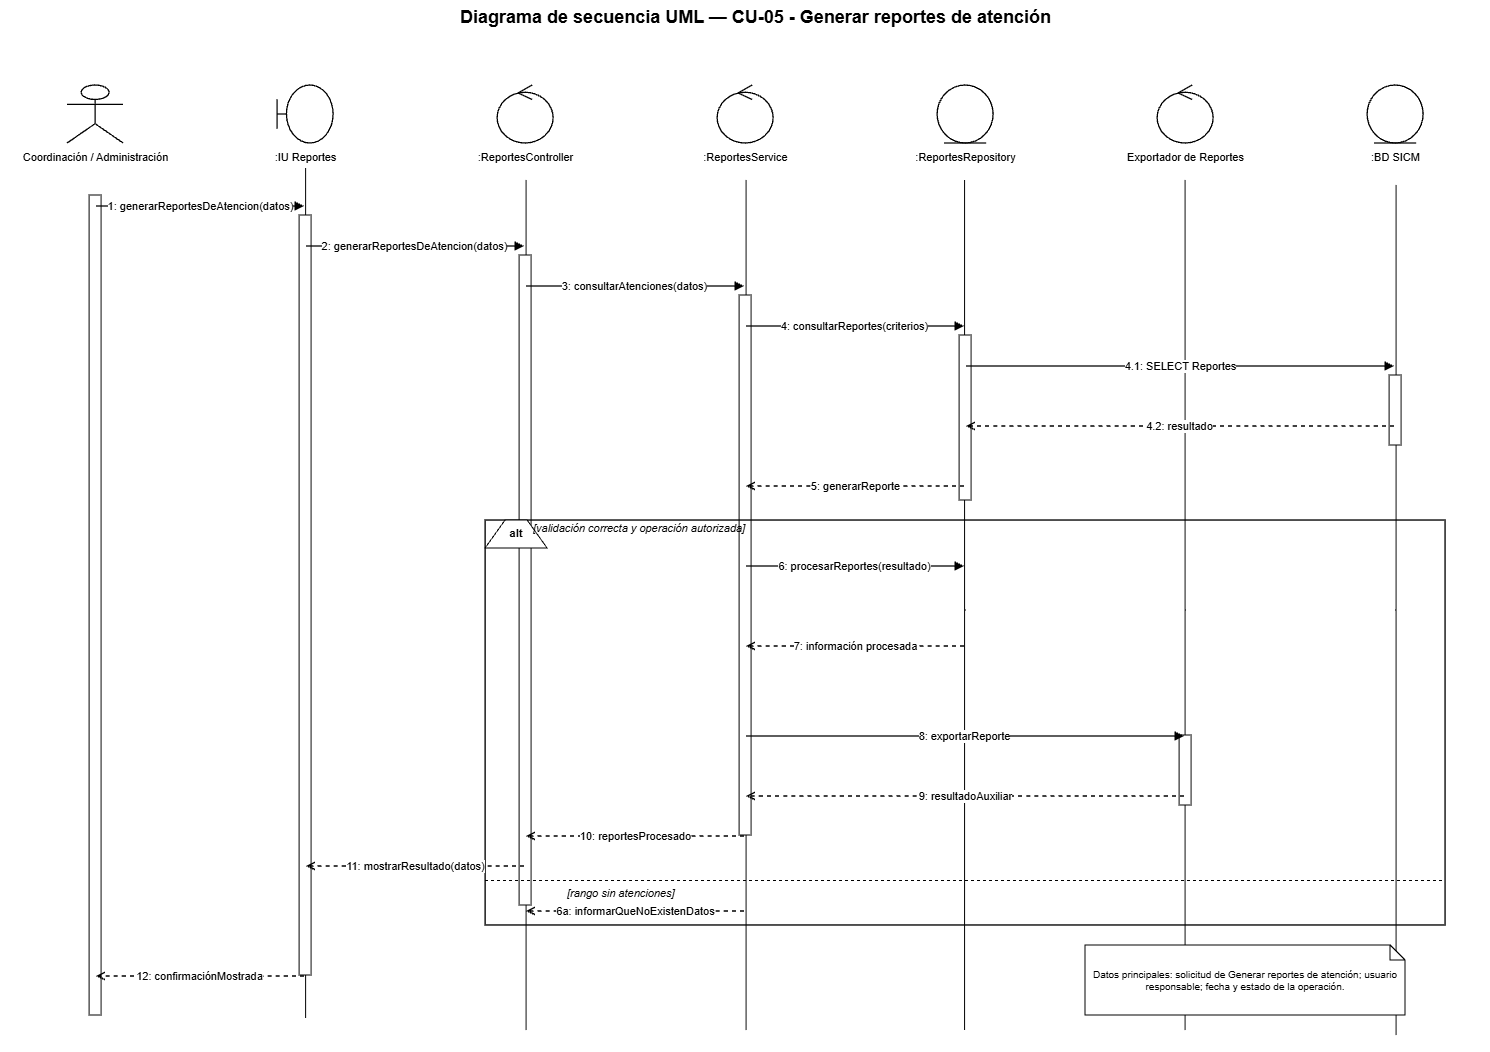

The diagram above was exported from draw.io. Its source (the exported page's mxGraphModel, read from the mxfile embedded in the PNG):
<mxGraphModel dx="3520" dy="1061" grid="1" gridSize="10" guides="1" tooltips="1" connect="1" arrows="1" fold="1" page="1" pageScale="1" pageWidth="1500" pageHeight="1180" math="0" shadow="0">
  <root>
    <mxCell id="0" />
    <mxCell id="1" parent="0" />
    <mxCell id="mi-T7sDhUgIeuPVVAIac-6" edge="1" parent="1" style="endArrow=none;html=1;rounded=0;edgeStyle=orthogonalEdgeStyle;entryX=0.5;entryY=1;entryDx=0;entryDy=0;" value="">
      <mxGeometry height="50" relative="1" width="50" as="geometry">
        <mxPoint x="1391" y="1055" as="sourcePoint" />
        <mxPoint x="1391" y="205" as="targetPoint" />
      </mxGeometry>
    </mxCell>
    <mxCell id="mi-T7sDhUgIeuPVVAIac-5" edge="1" parent="1" style="endArrow=none;html=1;rounded=0;edgeStyle=orthogonalEdgeStyle;entryX=0.5;entryY=1;entryDx=0;entryDy=0;" value="">
      <mxGeometry height="50" relative="1" width="50" as="geometry">
        <mxPoint x="1180" y="1050" as="sourcePoint" />
        <mxPoint x="1180" y="200" as="targetPoint" />
      </mxGeometry>
    </mxCell>
    <mxCell id="mi-T7sDhUgIeuPVVAIac-4" edge="1" parent="1" style="endArrow=none;html=1;rounded=0;edgeStyle=orthogonalEdgeStyle;entryX=0.5;entryY=1;entryDx=0;entryDy=0;" value="">
      <mxGeometry height="50" relative="1" width="50" as="geometry">
        <mxPoint x="959.47" y="1050" as="sourcePoint" />
        <mxPoint x="959.47" y="200" as="targetPoint" />
      </mxGeometry>
    </mxCell>
    <mxCell id="mi-T7sDhUgIeuPVVAIac-3" edge="1" parent="1" style="endArrow=none;html=1;rounded=0;edgeStyle=orthogonalEdgeStyle;entryX=0.5;entryY=1;entryDx=0;entryDy=0;" value="">
      <mxGeometry height="50" relative="1" width="50" as="geometry">
        <mxPoint x="741" y="1050" as="sourcePoint" />
        <mxPoint x="741" y="200" as="targetPoint" />
      </mxGeometry>
    </mxCell>
    <mxCell id="mi-T7sDhUgIeuPVVAIac-2" edge="1" parent="1" style="endArrow=none;html=1;rounded=0;edgeStyle=orthogonalEdgeStyle;entryX=0.5;entryY=1;entryDx=0;entryDy=0;" value="">
      <mxGeometry height="50" relative="1" width="50" as="geometry">
        <mxPoint x="521" y="1050" as="sourcePoint" />
        <mxPoint x="521" y="200" as="targetPoint" />
      </mxGeometry>
    </mxCell>
    <mxCell id="mi-T7sDhUgIeuPVVAIac-1" edge="1" parent="1" style="endArrow=none;html=1;rounded=0;edgeStyle=orthogonalEdgeStyle;entryX=0.5;entryY=1;entryDx=0;entryDy=0;" value="">
      <mxGeometry height="50" relative="1" width="50" as="geometry">
        <mxPoint x="300.51" y="1038" as="sourcePoint" />
        <mxPoint x="300.51" y="188" as="targetPoint" />
      </mxGeometry>
    </mxCell>
    <mxCell id="title" parent="1" style="text;html=1;strokeColor=none;fillColor=none;align=center;fontStyle=1;fontSize=18;fontColor=#000000;" value="Diagrama de secuencia UML — CU-05 - Generar reportes de atención" vertex="1">
      <mxGeometry height="36" width="1260" x="120" y="20" as="geometry" />
    </mxCell>
    <mxCell id="p0" parent="1" style="shape=umlActor;html=1;fillColor=#ffffff;strokeColor=#000000;strokeWidth=1.3;fontColor=#000000;" value="" vertex="1">
      <mxGeometry height="58" width="56" x="62" y="105" as="geometry" />
    </mxCell>
    <mxCell id="n0" parent="1" style="text;html=1;strokeColor=none;fillColor=none;align=center;fontSize=11;fontColor=#000000;" value="Coordinación / Administración" vertex="1">
      <mxGeometry height="26" width="190" x="-5" y="164" as="geometry" />
    </mxCell>
    <mxCell id="life0" parent="1" style="shape=line;html=1;strokeColor=#000000;strokeWidth=1;dashed=1;dashPattern=6 4;" value="" vertex="1">
      <mxGeometry height="880" width="1" x="90" y="190" as="geometry" />
    </mxCell>
    <mxCell id="p1" parent="1" style="shape=umlBoundary;html=1;fillColor=#ffffff;strokeColor=#000000;strokeWidth=1.3;fontColor=#000000;" value="" vertex="1">
      <mxGeometry height="58" width="56" x="272" y="105" as="geometry" />
    </mxCell>
    <mxCell id="n1" parent="1" style="text;html=1;strokeColor=none;fillColor=none;align=center;fontSize=11;fontColor=#000000;" value=":IU Reportes" vertex="1">
      <mxGeometry height="26" width="190" x="205" y="164" as="geometry" />
    </mxCell>
    <mxCell id="life1" parent="1" style="shape=line;html=1;strokeColor=#000000;strokeWidth=1;dashed=1;dashPattern=6 4;" value="" vertex="1">
      <mxGeometry height="880" width="1" x="300" y="190" as="geometry" />
    </mxCell>
    <mxCell id="p2" parent="1" style="shape=umlControl;html=1;fillColor=#ffffff;strokeColor=#000000;strokeWidth=1.3;fontColor=#000000;" value="" vertex="1">
      <mxGeometry height="58" width="56" x="492" y="105" as="geometry" />
    </mxCell>
    <mxCell id="n2" parent="1" style="text;html=1;strokeColor=none;fillColor=none;align=center;fontSize=11;fontColor=#000000;" value=":ReportesController" vertex="1">
      <mxGeometry height="26" width="190" x="425" y="164" as="geometry" />
    </mxCell>
    <mxCell id="life2" parent="1" style="shape=line;html=1;strokeColor=#000000;strokeWidth=1;dashed=1;dashPattern=6 4;" value="" vertex="1">
      <mxGeometry height="880" width="1" x="520" y="190" as="geometry" />
    </mxCell>
    <mxCell id="p3" parent="1" style="shape=umlControl;html=1;fillColor=#ffffff;strokeColor=#000000;strokeWidth=1.3;fontColor=#000000;" value="" vertex="1">
      <mxGeometry height="58" width="56" x="712" y="105" as="geometry" />
    </mxCell>
    <mxCell id="n3" parent="1" style="text;html=1;strokeColor=none;fillColor=none;align=center;fontSize=11;fontColor=#000000;" value=":ReportesService" vertex="1">
      <mxGeometry height="26" width="190" x="645" y="164" as="geometry" />
    </mxCell>
    <mxCell id="life3" parent="1" style="shape=line;html=1;strokeColor=#000000;strokeWidth=1;dashed=1;dashPattern=6 4;" value="" vertex="1">
      <mxGeometry height="880" width="1" x="740" y="190" as="geometry" />
    </mxCell>
    <mxCell id="p4" parent="1" style="shape=umlEntity;html=1;fillColor=#ffffff;strokeColor=#000000;strokeWidth=1.3;fontColor=#000000;" value="" vertex="1">
      <mxGeometry height="58" width="56" x="932" y="105" as="geometry" />
    </mxCell>
    <mxCell id="n4" parent="1" style="text;html=1;strokeColor=none;fillColor=none;align=center;fontSize=11;fontColor=#000000;" value=":ReportesRepository" vertex="1">
      <mxGeometry height="26" width="190" x="865" y="164" as="geometry" />
    </mxCell>
    <mxCell id="life4" parent="1" style="shape=line;html=1;strokeColor=#000000;strokeWidth=1;dashed=1;dashPattern=6 4;" value="" vertex="1">
      <mxGeometry height="880" width="1" x="960" y="190" as="geometry" />
    </mxCell>
    <mxCell id="p5" parent="1" style="shape=umlControl;html=1;fillColor=#ffffff;strokeColor=#000000;strokeWidth=1.3;fontColor=#000000;" value="" vertex="1">
      <mxGeometry height="58" width="56" x="1152" y="105" as="geometry" />
    </mxCell>
    <mxCell id="n5" parent="1" style="text;html=1;strokeColor=none;fillColor=none;align=center;fontSize=11;fontColor=#000000;" value="Exportador de Reportes" vertex="1">
      <mxGeometry height="26" width="190" x="1085" y="164" as="geometry" />
    </mxCell>
    <mxCell id="life5" parent="1" style="shape=line;html=1;strokeColor=#000000;strokeWidth=1;dashed=1;dashPattern=6 4;" value="" vertex="1">
      <mxGeometry height="880" width="1" x="1180" y="190" as="geometry" />
    </mxCell>
    <mxCell id="p6" parent="1" style="shape=umlEntity;html=1;fillColor=#ffffff;strokeColor=#000000;strokeWidth=1.3;fontColor=#000000;" value="" vertex="1">
      <mxGeometry height="58" width="56" x="1362" y="105" as="geometry" />
    </mxCell>
    <mxCell id="n6" parent="1" style="text;html=1;strokeColor=none;fillColor=none;align=center;fontSize=11;fontColor=#000000;" value=":BD SICM" vertex="1">
      <mxGeometry height="26" width="190" x="1295" y="164" as="geometry" />
    </mxCell>
    <mxCell id="life6" parent="1" style="shape=line;html=1;strokeColor=#000000;strokeWidth=1;dashed=1;dashPattern=6 4;" value="" vertex="1">
      <mxGeometry height="880" width="1" x="1390" y="190" as="geometry" />
    </mxCell>
    <mxCell id="act0" parent="1" style="rounded=0;html=1;fillColor=#ffffff;strokeColor=#000000;strokeWidth=1;" value="" vertex="1">
      <mxGeometry height="820" width="12" x="84" y="215" as="geometry" />
    </mxCell>
    <mxCell id="act1" parent="1" style="rounded=0;html=1;fillColor=#ffffff;strokeColor=#000000;strokeWidth=1;" value="" vertex="1">
      <mxGeometry height="760" width="12" x="294" y="235" as="geometry" />
    </mxCell>
    <mxCell id="act2" parent="1" style="rounded=0;html=1;fillColor=#ffffff;strokeColor=#000000;strokeWidth=1;" value="" vertex="1">
      <mxGeometry height="650" width="12" x="514" y="275" as="geometry" />
    </mxCell>
    <mxCell id="act3" parent="1" style="rounded=0;html=1;fillColor=#ffffff;strokeColor=#000000;strokeWidth=1;" value="" vertex="1">
      <mxGeometry height="540" width="12" x="734" y="315" as="geometry" />
    </mxCell>
    <mxCell id="act4a" parent="1" style="rounded=0;html=1;fillColor=#ffffff;strokeColor=#000000;strokeWidth=1;" value="" vertex="1">
      <mxGeometry height="165" width="12" x="954" y="355" as="geometry" />
    </mxCell>
    <mxCell id="act6a" parent="1" style="rounded=0;html=1;fillColor=#ffffff;strokeColor=#000000;strokeWidth=1;" value="" vertex="1">
      <mxGeometry height="70" width="12" x="1384" y="395" as="geometry" />
    </mxCell>
    <mxCell id="m1s" parent="1" style="opacity=0;fillOpacity=0;strokeOpacity=0;" value="" vertex="1">
      <mxGeometry height="2" width="2" x="89" y="225" as="geometry" />
    </mxCell>
    <mxCell id="m1t" parent="1" style="opacity=0;fillOpacity=0;strokeOpacity=0;" value="" vertex="1">
      <mxGeometry height="2" width="2" x="299" y="225" as="geometry" />
    </mxCell>
    <mxCell id="m1" edge="1" parent="1" source="m1s" style="edgeStyle=orthogonalEdgeStyle;rounded=0;html=1;strokeColor=#000000;strokeWidth=1.35;endArrow=block;endFill=1;dashed=0;fontColor=#000000;fontSize=11;labelBackgroundColor=#ffffff;" target="m1t" value="1: generarReportesDeAtencion(datos)">
      <mxGeometry relative="1" as="geometry" />
    </mxCell>
    <mxCell id="m2s" parent="1" style="opacity=0;fillOpacity=0;strokeOpacity=0;" value="" vertex="1">
      <mxGeometry height="2" width="2" x="299" y="265" as="geometry" />
    </mxCell>
    <mxCell id="m2t" parent="1" style="opacity=0;fillOpacity=0;strokeOpacity=0;" value="" vertex="1">
      <mxGeometry height="2" width="2" x="519" y="265" as="geometry" />
    </mxCell>
    <mxCell id="m2" edge="1" parent="1" source="m2s" style="edgeStyle=orthogonalEdgeStyle;rounded=0;html=1;strokeColor=#000000;strokeWidth=1.35;endArrow=block;endFill=1;dashed=0;fontColor=#000000;fontSize=11;labelBackgroundColor=#ffffff;" target="m2t" value="2: generarReportesDeAtencion(datos)">
      <mxGeometry relative="1" as="geometry" />
    </mxCell>
    <mxCell id="m3s" parent="1" style="opacity=0;fillOpacity=0;strokeOpacity=0;" value="" vertex="1">
      <mxGeometry height="2" width="2" x="519" y="305" as="geometry" />
    </mxCell>
    <mxCell id="m3t" parent="1" style="opacity=0;fillOpacity=0;strokeOpacity=0;" value="" vertex="1">
      <mxGeometry height="2" width="2" x="739" y="305" as="geometry" />
    </mxCell>
    <mxCell id="m3" edge="1" parent="1" source="m3s" style="edgeStyle=orthogonalEdgeStyle;rounded=0;html=1;strokeColor=#000000;strokeWidth=1.35;endArrow=block;endFill=1;dashed=0;fontColor=#000000;fontSize=11;labelBackgroundColor=#ffffff;" target="m3t" value="3: consultarAtenciones(datos)">
      <mxGeometry relative="1" as="geometry" />
    </mxCell>
    <mxCell id="m4s" parent="1" style="opacity=0;fillOpacity=0;strokeOpacity=0;" value="" vertex="1">
      <mxGeometry height="2" width="2" x="739" y="345" as="geometry" />
    </mxCell>
    <mxCell id="m4t" parent="1" style="opacity=0;fillOpacity=0;strokeOpacity=0;" value="" vertex="1">
      <mxGeometry height="2" width="2" x="959" y="345" as="geometry" />
    </mxCell>
    <mxCell id="m4" edge="1" parent="1" source="m4s" style="edgeStyle=orthogonalEdgeStyle;rounded=0;html=1;strokeColor=#000000;strokeWidth=1.35;endArrow=block;endFill=1;dashed=0;fontColor=#000000;fontSize=11;labelBackgroundColor=#ffffff;" target="m4t" value="4: consultarReportes(criterios)">
      <mxGeometry relative="1" as="geometry" />
    </mxCell>
    <mxCell id="m41s" parent="1" style="opacity=0;fillOpacity=0;strokeOpacity=0;" value="" vertex="1">
      <mxGeometry height="2" width="2" x="959" y="385" as="geometry" />
    </mxCell>
    <mxCell id="m41t" parent="1" style="opacity=0;fillOpacity=0;strokeOpacity=0;" value="" vertex="1">
      <mxGeometry height="2" width="2" x="1389" y="385" as="geometry" />
    </mxCell>
    <mxCell id="m41" edge="1" parent="1" source="m41s" style="edgeStyle=orthogonalEdgeStyle;rounded=0;html=1;strokeColor=#000000;strokeWidth=1.35;endArrow=block;endFill=1;dashed=0;fontColor=#000000;fontSize=11;labelBackgroundColor=#ffffff;" target="m41t" value="4.1: SELECT Reportes">
      <mxGeometry relative="1" as="geometry" />
    </mxCell>
    <mxCell id="m42s" parent="1" style="opacity=0;fillOpacity=0;strokeOpacity=0;" value="" vertex="1">
      <mxGeometry height="2" width="2" x="1389" y="445" as="geometry" />
    </mxCell>
    <mxCell id="m42t" parent="1" style="opacity=0;fillOpacity=0;strokeOpacity=0;" value="" vertex="1">
      <mxGeometry height="2" width="2" x="959" y="445" as="geometry" />
    </mxCell>
    <mxCell id="m42" edge="1" parent="1" source="m42s" style="edgeStyle=orthogonalEdgeStyle;rounded=0;html=1;strokeColor=#000000;strokeWidth=1.35;endArrow=open;endFill=0;dashed=1;fontColor=#000000;fontSize=11;labelBackgroundColor=#ffffff;" target="m42t" value="4.2: resultado">
      <mxGeometry relative="1" as="geometry" />
    </mxCell>
    <mxCell id="m5s" parent="1" style="opacity=0;fillOpacity=0;strokeOpacity=0;" value="" vertex="1">
      <mxGeometry height="2" width="2" x="959" y="505" as="geometry" />
    </mxCell>
    <mxCell id="m5t" parent="1" style="opacity=0;fillOpacity=0;strokeOpacity=0;" value="" vertex="1">
      <mxGeometry height="2" width="2" x="739" y="505" as="geometry" />
    </mxCell>
    <mxCell id="m5" edge="1" parent="1" source="m5s" style="edgeStyle=orthogonalEdgeStyle;rounded=0;html=1;strokeColor=#000000;strokeWidth=1.35;endArrow=open;endFill=0;dashed=1;fontColor=#000000;fontSize=11;labelBackgroundColor=#ffffff;" target="m5t" value="5: generarReporte">
      <mxGeometry relative="1" as="geometry" />
    </mxCell>
    <mxCell id="alt" parent="1" style="rounded=0;html=1;fillColor=none;strokeColor=#000000;strokeWidth=1.4;" value="" vertex="1">
      <mxGeometry height="405" width="960" x="480" y="540" as="geometry" />
    </mxCell>
    <mxCell id="altTab" parent="1" style="shape=trapezoid;perimeter=trapezoidPerimeter;fixedSize=1;direction=east;whiteSpace=wrap;html=1;fillColor=#ffffff;strokeColor=#000000;fontStyle=1;fontSize=11;" value="alt" vertex="1">
      <mxGeometry height="28" width="62" x="480" y="540" as="geometry" />
    </mxCell>
    <mxCell id="okGuard" parent="1" style="text;html=1;strokeColor=none;fillColor=none;align=left;fontStyle=2;fontSize=11;" value="[validación correcta y operación autorizada]" vertex="1">
      <mxGeometry height="22" width="390" x="526" y="535" as="geometry" />
    </mxCell>
    <mxCell id="m6s" parent="1" style="opacity=0;fillOpacity=0;strokeOpacity=0;" value="" vertex="1">
      <mxGeometry height="2" width="2" x="739" y="585" as="geometry" />
    </mxCell>
    <mxCell id="m6t" parent="1" style="opacity=0;fillOpacity=0;strokeOpacity=0;" value="" vertex="1">
      <mxGeometry height="2" width="2" x="959" y="585" as="geometry" />
    </mxCell>
    <mxCell id="m6" edge="1" parent="1" source="m6s" style="edgeStyle=orthogonalEdgeStyle;rounded=0;html=1;strokeColor=#000000;strokeWidth=1.35;endArrow=block;endFill=1;dashed=0;fontColor=#000000;fontSize=11;labelBackgroundColor=#ffffff;" target="m6t" value="6: procesarReportes(resultado)">
      <mxGeometry relative="1" as="geometry" />
    </mxCell>
    <mxCell id="m7s" parent="1" style="opacity=0;fillOpacity=0;strokeOpacity=0;" value="" vertex="1">
      <mxGeometry height="2" width="2" x="959" y="665" as="geometry" />
    </mxCell>
    <mxCell id="m7t" parent="1" style="opacity=0;fillOpacity=0;strokeOpacity=0;" value="" vertex="1">
      <mxGeometry height="2" width="2" x="739" y="665" as="geometry" />
    </mxCell>
    <mxCell id="m7" edge="1" parent="1" source="m7s" style="edgeStyle=orthogonalEdgeStyle;rounded=0;html=1;strokeColor=#000000;strokeWidth=1.35;endArrow=open;endFill=0;dashed=1;fontColor=#000000;fontSize=11;labelBackgroundColor=#ffffff;" target="m7t" value="7: información procesada">
      <mxGeometry relative="1" as="geometry" />
    </mxCell>
    <mxCell id="act5" parent="1" style="rounded=0;html=1;fillColor=#ffffff;strokeColor=#000000;strokeWidth=1;" value="" vertex="1">
      <mxGeometry height="70" width="12" x="1174" y="755" as="geometry" />
    </mxCell>
    <mxCell id="m8s" parent="1" style="opacity=0;fillOpacity=0;strokeOpacity=0;" value="" vertex="1">
      <mxGeometry height="2" width="2" x="739" y="755" as="geometry" />
    </mxCell>
    <mxCell id="m8t" parent="1" style="opacity=0;fillOpacity=0;strokeOpacity=0;" value="" vertex="1">
      <mxGeometry height="2" width="2" x="1179" y="755" as="geometry" />
    </mxCell>
    <mxCell id="m8" edge="1" parent="1" source="m8s" style="edgeStyle=orthogonalEdgeStyle;rounded=0;html=1;strokeColor=#000000;strokeWidth=1.35;endArrow=block;endFill=1;dashed=0;fontColor=#000000;fontSize=11;labelBackgroundColor=#ffffff;" target="m8t" value="8: exportarReporte">
      <mxGeometry relative="1" as="geometry" />
    </mxCell>
    <mxCell id="m9s" parent="1" style="opacity=0;fillOpacity=0;strokeOpacity=0;" value="" vertex="1">
      <mxGeometry height="2" width="2" x="1179" y="815" as="geometry" />
    </mxCell>
    <mxCell id="m9t" parent="1" style="opacity=0;fillOpacity=0;strokeOpacity=0;" value="" vertex="1">
      <mxGeometry height="2" width="2" x="739" y="815" as="geometry" />
    </mxCell>
    <mxCell id="m9" edge="1" parent="1" source="m9s" style="edgeStyle=orthogonalEdgeStyle;rounded=0;html=1;strokeColor=#000000;strokeWidth=1.35;endArrow=open;endFill=0;dashed=1;fontColor=#000000;fontSize=11;labelBackgroundColor=#ffffff;" target="m9t" value="9: resultadoAuxiliar">
      <mxGeometry relative="1" as="geometry" />
    </mxCell>
    <mxCell id="m10s" parent="1" style="opacity=0;fillOpacity=0;strokeOpacity=0;" value="" vertex="1">
      <mxGeometry height="2" width="2" x="739" y="855" as="geometry" />
    </mxCell>
    <mxCell id="m10t" parent="1" style="opacity=0;fillOpacity=0;strokeOpacity=0;" value="" vertex="1">
      <mxGeometry height="2" width="2" x="519" y="855" as="geometry" />
    </mxCell>
    <mxCell id="m10" edge="1" parent="1" source="m10s" style="edgeStyle=orthogonalEdgeStyle;rounded=0;html=1;strokeColor=#000000;strokeWidth=1.35;endArrow=open;endFill=0;dashed=1;fontColor=#000000;fontSize=11;labelBackgroundColor=#ffffff;" target="m10t" value="10: reportesProcesado">
      <mxGeometry relative="1" as="geometry" />
    </mxCell>
    <mxCell id="m11s" parent="1" style="opacity=0;fillOpacity=0;strokeOpacity=0;" value="" vertex="1">
      <mxGeometry height="2" width="2" x="519" y="885" as="geometry" />
    </mxCell>
    <mxCell id="m11t" parent="1" style="opacity=0;fillOpacity=0;strokeOpacity=0;" value="" vertex="1">
      <mxGeometry height="2" width="2" x="299" y="885" as="geometry" />
    </mxCell>
    <mxCell id="m11" edge="1" parent="1" source="m11s" style="edgeStyle=orthogonalEdgeStyle;rounded=0;html=1;strokeColor=#000000;strokeWidth=1.35;endArrow=open;endFill=0;dashed=1;fontColor=#000000;fontSize=11;labelBackgroundColor=#ffffff;" target="m11t" value="11: mostrarResultado(datos)">
      <mxGeometry relative="1" as="geometry" />
    </mxCell>
    <mxCell id="divider" parent="1" style="shape=line;html=1;strokeColor=#000000;strokeWidth=1;dashed=1;" value="" vertex="1">
      <mxGeometry height="1" width="960" x="480" y="900" as="geometry" />
    </mxCell>
    <mxCell id="failGuard" parent="1" style="text;html=1;strokeColor=none;fillColor=none;align=left;fontStyle=2;fontSize=11;" value="[rango sin atenciones]" vertex="1">
      <mxGeometry height="22" width="430" x="560" y="900" as="geometry" />
    </mxCell>
    <mxCell id="mf1s" parent="1" style="opacity=0;fillOpacity=0;strokeOpacity=0;" value="" vertex="1">
      <mxGeometry height="2" width="2" x="739" y="930" as="geometry" />
    </mxCell>
    <mxCell id="mf1t" parent="1" style="opacity=0;fillOpacity=0;strokeOpacity=0;" value="" vertex="1">
      <mxGeometry height="2" width="2" x="519" y="930" as="geometry" />
    </mxCell>
    <mxCell id="mf1" edge="1" parent="1" source="mf1s" style="edgeStyle=orthogonalEdgeStyle;rounded=0;html=1;strokeColor=#000000;strokeWidth=1.35;endArrow=open;endFill=0;dashed=1;fontColor=#000000;fontSize=11;labelBackgroundColor=#ffffff;" target="mf1t" value="6a: informarQueNoExistenDatos">
      <mxGeometry relative="1" as="geometry" />
    </mxCell>
    <mxCell id="m12s" parent="1" style="opacity=0;fillOpacity=0;strokeOpacity=0;" value="" vertex="1">
      <mxGeometry height="2" width="2" x="299" y="995" as="geometry" />
    </mxCell>
    <mxCell id="m12t" parent="1" style="opacity=0;fillOpacity=0;strokeOpacity=0;" value="" vertex="1">
      <mxGeometry height="2" width="2" x="89" y="995" as="geometry" />
    </mxCell>
    <mxCell id="m12" edge="1" parent="1" source="m12s" style="edgeStyle=orthogonalEdgeStyle;rounded=0;html=1;strokeColor=#000000;strokeWidth=1.35;endArrow=open;endFill=0;dashed=1;fontColor=#000000;fontSize=11;labelBackgroundColor=#ffffff;" target="m12t" value="12: confirmaciónMostrada">
      <mxGeometry relative="1" as="geometry" />
    </mxCell>
    <mxCell id="note" parent="1" style="shape=note;whiteSpace=wrap;html=1;size=15;fillColor=#ffffff;strokeColor=#000000;fontSize=10;fontColor=#000000;" value="Datos principales: solicitud de Generar reportes de atención; usuario responsable; fecha y estado de la operación." vertex="1">
      <mxGeometry height="70" width="320" x="1080" y="965" as="geometry" />
    </mxCell>
  </root>
</mxGraphModel>